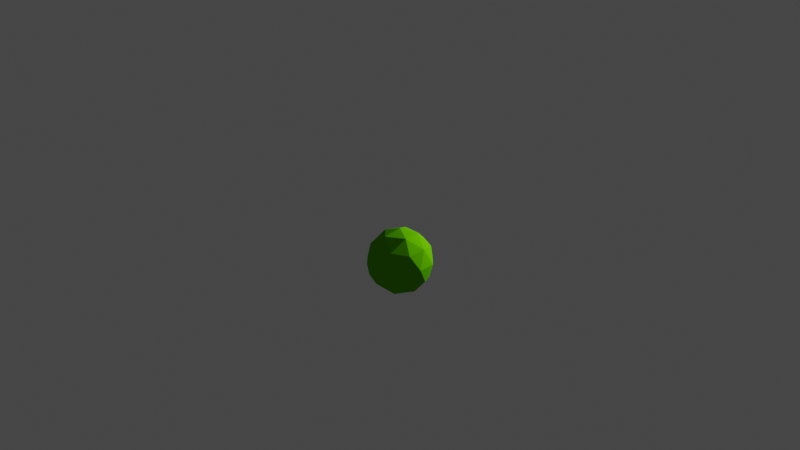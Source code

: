 # Source: identifier_sphere.blend  (saved by Blender 2.81.16; exported with 4.5.12 LTS)
import bpy
from mathutils import Matrix  # noqa: F401  (used for matrix-valued properties, if any)

bpy.ops.wm.read_factory_settings(use_empty=True)
scene = bpy.context.scene
scene.name = 'Scene'

# ---- collections
col_collection = bpy.data.collections.new('Collection'); scene.collection.children.link(col_collection)

# ---- materials (node trees are filled in below, after node groups)
mat_material_001 = bpy.data.materials.new('Material.001')
mat_material_001.use_transparent_shadow = False
mat_material_001.diffuse_color = (0.09663, 0.4641, 0.0, 1.0)

# ---- material node trees

# ---- world
world_world = bpy.data.worlds.new('World'); scene.world = world_world
world_world.use_nodes = True; world_world.node_tree.nodes.clear()
_N = world_world.node_tree.nodes; _L = world_world.node_tree.links
n0 = _N.new('ShaderNodeOutputWorld'); n0.name = 'World Output'; n0.location = (300, 300)
n1 = _N.new('ShaderNodeBackground'); n1.name = 'Background'; n1.location = (10, 300)
n1.inputs[0].default_value = (0.05088, 0.05088, 0.05088, 1.0)
_L.new(n1.outputs[0], n0.inputs[0])
n0.is_active_output = True
world_world.color = (0.05088, 0.05088, 0.05088)
world_world.use_sun_shadow = False
world_world.sun_shadow_jitter_overblur = 0.0

# ---- cameras
cam_camera = bpy.data.cameras.new('Camera')
cam_camera.clip_end = 100.0
cam_camera.ortho_scale = 7.314

# ---- lights
light_light = bpy.data.lights.new('Light', 'POINT')
light_light.transmission_factor = 0.0
light_light.energy = 1000.0
light_light.shadow_soft_size = 0.1
light_light.shadow_maximum_resolution = 0.006
light_light.use_absolute_resolution = True

# ---- meshes
me_icosphere = bpy.data.meshes.new('Icosphere')
me_icosphere.from_pydata([(0.0, 0.0, -1.0), (0.7236, -0.5257, -0.4472), (-0.2764, -0.8506, -0.4472), (-0.8944, 0.0, -0.4472), (-0.2764, 0.8506, -0.4472), (0.7236, 0.5257, -0.4472), (0.2764, -0.8506, 0.4472), (-0.7236, -0.5257, 0.4472), (-0.7236, 0.5257, 0.4472), (0.2764, 0.8506, 0.4472), (0.8944, 0.0, 0.4472), (0.0, 0.0, 1.0), (-0.1625, -0.5, -0.8507), (0.4253, -0.309, -0.8507), (0.2629, -0.809, -0.5257), (0.8506, 0.0, -0.5257), (0.4253, 0.309, -0.8507), (-0.5257, 0.0, -0.8507), (-0.6882, -0.5, -0.5257), (-0.1625, 0.5, -0.8507), (-0.6882, 0.5, -0.5257), (0.2629, 0.809, -0.5257), (0.9511, -0.309, 0.0), (0.9511, 0.309, 0.0), (0.0, -1.0, 0.0), (0.5878, -0.809, 0.0), (-0.9511, -0.309, 0.0), (-0.5878, -0.809, 0.0), (-0.5878, 0.809, 0.0), (-0.9511, 0.309, 0.0), (0.5878, 0.809, 0.0), (0.0, 1.0, 0.0), (0.6882, -0.5, 0.5257), (-0.2629, -0.809, 0.5257), (-0.8506, 0.0, 0.5257), (-0.2629, 0.809, 0.5257), (0.6882, 0.5, 0.5257), (0.1625, -0.5, 0.8507), (0.5257, 0.0, 0.8507), (-0.4253, -0.309, 0.8507), (-0.4253, 0.309, 0.8507), (0.1625, 0.5, 0.8507)], [], [(0, 13, 12), (1, 13, 15), (0, 12, 17), (0, 17, 19), (0, 19, 16), (1, 15, 22), (2, 14, 24), (3, 18, 26), (4, 20, 28), (5, 21, 30), (1, 22, 25), (2, 24, 27), (3, 26, 29), (4, 28, 31), (5, 30, 23), (6, 32, 37), (7, 33, 39), (8, 34, 40), (9, 35, 41), (10, 36, 38), (38, 41, 11), (38, 36, 41), (36, 9, 41), (41, 40, 11), (41, 35, 40), (35, 8, 40), (40, 39, 11), (40, 34, 39), (34, 7, 39), (39, 37, 11), (39, 33, 37), (33, 6, 37), (37, 38, 11), (37, 32, 38), (32, 10, 38), (23, 36, 10), (23, 30, 36), (30, 9, 36), (31, 35, 9), (31, 28, 35), (28, 8, 35), (29, 34, 8), (29, 26, 34), (26, 7, 34), (27, 33, 7), (27, 24, 33), (24, 6, 33), (25, 32, 6), (25, 22, 32), (22, 10, 32), (30, 31, 9), (30, 21, 31), (21, 4, 31), (28, 29, 8), (28, 20, 29), (20, 3, 29), (26, 27, 7), (26, 18, 27), (18, 2, 27), (24, 25, 6), (24, 14, 25), (14, 1, 25), (22, 23, 10), (22, 15, 23), (15, 5, 23), (16, 21, 5), (16, 19, 21), (19, 4, 21), (19, 20, 4), (19, 17, 20), (17, 3, 20), (17, 18, 3), (17, 12, 18), (12, 2, 18), (15, 16, 5), (15, 13, 16), (13, 0, 16), (12, 14, 2), (12, 13, 14), (13, 1, 14)])
_uv = me_icosphere.uv_layers.new(name='UVMap')
_uv.uv.foreach_set('vector', [0.8182, 0.0, 0.7727, 0.07873, 0.8636, 0.07873, 0.7273, 0.1575, 0.6818, 0.07873, 0.6364, 0.1575, 0.09091, 0.0, 0.04545, 0.07873, 0.1364, 0.07873, 0.2727, 0.0, 0.2273, 0.07873, 0.3182, 0.07873, 0.4545, 0.0, 0.4091, 0.07873, 0.5, 0.07873, 0.7273, 0.1575, 0.6364, 0.1575, 0.6818, 0.2362, 0.9091, 0.1575, 0.8182, 0.1575, 0.8636, 0.2362, 0.1818, 0.1575, 0.09091, 0.1575, 0.1364, 0.2362, 0.3636, 0.1575, 0.2727, 0.1575, 0.3182, 0.2362, 0.5455, 0.1575, 0.4545, 0.1575, 0.5, 0.2362, 0.7273, 0.1575, 0.6818, 0.2362, 0.7727, 0.2362, 0.9091, 0.1575, 0.8636, 0.2362, 0.9545, 0.2362, 0.1818, 0.1575, 0.1364, 0.2362, 0.2273, 0.2362, 0.3636, 0.1575, 0.3182, 0.2362, 0.4091, 0.2362, 0.5455, 0.1575, 0.5, 0.2362, 0.5909, 0.2362, 0.8182, 0.3149, 0.7273, 0.3149, 0.7727, 0.3937, 1.0, 0.3149, 0.9091, 0.3149, 0.9545, 0.3937, 0.2727, 0.3149, 0.1818, 0.3149, 0.2273, 0.3937, 0.4545, 0.3149, 0.3636, 0.3149, 0.4091, 0.3937, 0.6364, 0.3149, 0.5455, 0.3149, 0.5909, 0.3937, 0.5909, 0.3937, 0.5, 0.3937, 0.5455, 0.4724, 0.5909, 0.3937, 0.5455, 0.3149, 0.5, 0.3937, 0.5455, 0.3149, 0.4545, 0.3149, 0.5, 0.3937, 0.4091, 0.3937, 0.3182, 0.3937, 0.3636, 0.4724, 0.4091, 0.3937, 0.3636, 0.3149, 0.3182, 0.3937, 0.3636, 0.3149, 0.2727, 0.3149, 0.3182, 0.3937, 0.2273, 0.3937, 0.1364, 0.3937, 0.1818, 0.4724, 0.2273, 0.3937, 0.1818, 0.3149, 0.1364, 0.3937, 0.1818, 0.3149, 0.09091, 0.3149, 0.1364, 0.3937, 0.9545, 0.3937, 0.8636, 0.3937, 0.9091, 0.4724, 0.9545, 0.3937, 0.9091, 0.3149, 0.8636, 0.3937, 0.9091, 0.3149, 0.8182, 0.3149, 0.8636, 0.3937, 0.7727, 0.3937, 0.6818, 0.3937, 0.7273, 0.4724, 0.7727, 0.3937, 0.7273, 0.3149, 0.6818, 0.3937, 0.7273, 0.3149, 0.6364, 0.3149, 0.6818, 0.3937, 0.5909, 0.2362, 0.5455, 0.3149, 0.6364, 0.3149, 0.5909, 0.2362, 0.5, 0.2362, 0.5455, 0.3149, 0.5, 0.2362, 0.4545, 0.3149, 0.5455, 0.3149, 0.4091, 0.2362, 0.3636, 0.3149, 0.4545, 0.3149, 0.4091, 0.2362, 0.3182, 0.2362, 0.3636, 0.3149, 0.3182, 0.2362, 0.2727, 0.3149, 0.3636, 0.3149, 0.2273, 0.2362, 0.1818, 0.3149, 0.2727, 0.3149, 0.2273, 0.2362, 0.1364, 0.2362, 0.1818, 0.3149, 0.1364, 0.2362, 0.09091, 0.3149, 0.1818, 0.3149, 0.9545, 0.2362, 0.9091, 0.3149, 1.0, 0.3149, 0.9545, 0.2362, 0.8636, 0.2362, 0.9091, 0.3149, 0.8636, 0.2362, 0.8182, 0.3149, 0.9091, 0.3149, 0.7727, 0.2362, 0.7273, 0.3149, 0.8182, 0.3149, 0.7727, 0.2362, 0.6818, 0.2362, 0.7273, 0.3149, 0.6818, 0.2362, 0.6364, 0.3149, 0.7273, 0.3149, 0.5, 0.2362, 0.4091, 0.2362, 0.4545, 0.3149, 0.5, 0.2362, 0.4545, 0.1575, 0.4091, 0.2362, 0.4545, 0.1575, 0.3636, 0.1575, 0.4091, 0.2362, 0.3182, 0.2362, 0.2273, 0.2362, 0.2727, 0.3149, 0.3182, 0.2362, 0.2727, 0.1575, 0.2273, 0.2362, 0.2727, 0.1575, 0.1818, 0.1575, 0.2273, 0.2362, 0.1364, 0.2362, 0.04545, 0.2362, 0.09091, 0.3149, 0.1364, 0.2362, 0.09091, 0.1575, 0.04545, 0.2362, 0.09091, 0.1575, 0.0, 0.1575, 0.04545, 0.2362, 0.8636, 0.2362, 0.7727, 0.2362, 0.8182, 0.3149, 0.8636, 0.2362, 0.8182, 0.1575, 0.7727, 0.2362, 0.8182, 0.1575, 0.7273, 0.1575, 0.7727, 0.2362, 0.6818, 0.2362, 0.5909, 0.2362, 0.6364, 0.3149, 0.6818, 0.2362, 0.6364, 0.1575, 0.5909, 0.2362, 0.6364, 0.1575, 0.5455, 0.1575, 0.5909, 0.2362, 0.5, 0.07873, 0.4545, 0.1575, 0.5455, 0.1575, 0.5, 0.07873, 0.4091, 0.07873, 0.4545, 0.1575, 0.4091, 0.07873, 0.3636, 0.1575, 0.4545, 0.1575, 0.3182, 0.07873, 0.2727, 0.1575, 0.3636, 0.1575, 0.3182, 0.07873, 0.2273, 0.07873, 0.2727, 0.1575, 0.2273, 0.07873, 0.1818, 0.1575, 0.2727, 0.1575, 0.1364, 0.07873, 0.09091, 0.1575, 0.1818, 0.1575, 0.1364, 0.07873, 0.04545, 0.07873, 0.09091, 0.1575, 0.04545, 0.07873, 0.0, 0.1575, 0.09091, 0.1575, 0.6364, 0.1575, 0.5909, 0.07873, 0.5455, 0.1575, 0.6364, 0.1575, 0.6818, 0.07873, 0.5909, 0.07873, 0.6818, 0.07873, 0.6364, 0.0, 0.5909, 0.07873, 0.8636, 0.07873, 0.8182, 0.1575, 0.9091, 0.1575, 0.8636, 0.07873, 0.7727, 0.07873, 0.8182, 0.1575, 0.7727, 0.07873, 0.7273, 0.1575, 0.8182, 0.1575])
me_icosphere.materials.append(mat_material_001)
me_icosphere.use_remesh_fix_poles = True
me_icosphere.use_remesh_preserve_attributes = False
me_icosphere.use_mirror_vertex_groups = False
me_icosphere.update()

# ---- objects
ob_light = bpy.data.objects.new('Light', light_light)
ob_camera = bpy.data.objects.new('Camera', cam_camera)
ob_icosphere = bpy.data.objects.new('Icosphere', me_icosphere)

# ---- transforms, parenting, visibility, modifiers, constraints
ob_light.location = (4.076, 1.005, 5.904)
ob_light.rotation_euler = (0.6503, 0.05522, 1.866)
ob_light.lock_rotations_4d = False
ob_light.empty_display_type = 'ARROWS'
ob_light.color = (0.0, 0.0, 0.0, 0.0)
ob_light.lineart.crease_threshold = 0.0
ob_camera.location = (0.0, -30.0, 15.0)
ob_camera.rotation_euler = (1.222, 0.0, 0.0)
ob_camera.lock_rotations_4d = False
ob_camera.empty_display_type = 'ARROWS'
ob_camera.color = (0.0, 0.0, 0.0, 0.0)
ob_camera.display_type = 'WIRE'
ob_camera.lineart.crease_threshold = 0.0
ob_icosphere.location = (0.0, 0.0, 3.0)
ob_icosphere.lineart.crease_threshold = 0.0

# ---- collection membership
col_collection.objects.link(ob_light)
col_collection.objects.link(ob_camera)
col_collection.objects.link(ob_icosphere)

# ---- scene / render settings (as saved in the file)
scene.camera = ob_camera
scene.frame_start = 1; scene.frame_end = 200; scene.frame_set(1)
scene.render.engine = 'BLENDER_EEVEE_NEXT'
scene.render.fps = 60
scene.cycles.use_denoising = False
scene.cycles.samples = 128
scene.cycles.sampling_pattern = 'TABULATED_SOBOL'
scene.cycles.use_adaptive_sampling = False
scene.cycles.use_light_tree = False
scene.view_settings.view_transform = 'Filmic'
bpy.context.view_layer.update()

